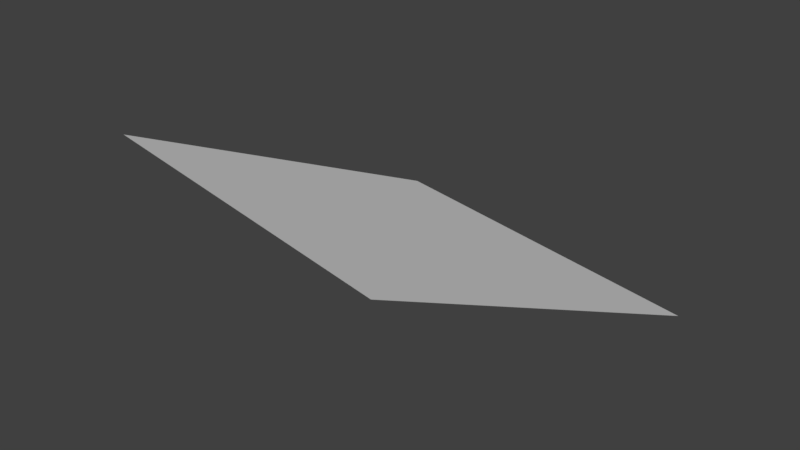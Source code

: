 # Source: doubly_linked_up-windows.blend  (saved by Blender 2.79.0; exported with 4.5.12 LTS)
import bpy
from mathutils import Matrix  # noqa: F401  (used for matrix-valued properties, if any)

bpy.ops.wm.read_factory_settings(use_empty=True)
scene = bpy.context.scene
scene.name = 'Scene'

# ---- collections
col_collection_1 = bpy.data.collections.new('Collection 1'); scene.collection.children.link(col_collection_1)
col_cubes = bpy.data.collections.new('Cubes')  # instanced only; not linked into the scene

# ---- materials (node trees are filled in below, after node groups)
mat_brick = bpy.data.materials.new('Brick')

# ---- material node trees

# ---- world
world_world = bpy.data.worlds.new('World'); scene.world = world_world
world_world.use_nodes = True; world_world.node_tree.nodes.clear()
_N = world_world.node_tree.nodes; _L = world_world.node_tree.links
n0 = _N.new('ShaderNodeOutputWorld'); n0.name = 'World Output'; n0.location = (300, 300)
n1 = _N.new('ShaderNodeBackground'); n1.name = 'Background'; n1.location = (10, 300)
n1.inputs[0].default_value = (0.05088, 0.05088, 0.05088, 1.0)
n2 = _N.new('ShaderNodeTexEnvironment'); n2.name = 'Environment Texture'; n2.location = (-224, 300)
n2.width = 140
n3 = _N.new('ShaderNodeMapping'); n3.name = 'Mapping'; n3.location = (-614, 294)
n4 = _N.new('ShaderNodeTexCoord'); n4.name = 'Texture Coordinate'; n4.location = (-814, 275)
_L.new(n1.outputs[0], n0.inputs[0])
_L.new(n4.outputs[0], n3.inputs[0])
_L.new(n3.outputs[0], n2.inputs[0])
n0.is_active_output = True
world_world.color = (0.05088, 0.05088, 0.05088)
world_world.use_sun_shadow = False
world_world.sun_shadow_jitter_overblur = 0.0
world_world.cycles.sampling_method = 'MANUAL'

# ---- meshes
me_plane = bpy.data.meshes.new('Plane')
me_plane.from_pydata([(-1.0, -1.0, 0.0), (1.0, -1.0, 0.0), (-1.0, 1.0, 0.0), (1.0, 1.0, 0.0)], [], [(0, 1, 3, 2)])
_uv = me_plane.uv_layers.new(name='UVMap')
_uv.uv.foreach_set('vector', [0.0001, 9.998e-05, 0.9999, 9.998e-05, 0.9999, 0.9999, 9.998e-05, 0.9999])
me_plane.materials.append(mat_brick)
me_plane.use_remesh_preserve_volume = False
me_plane.use_remesh_preserve_attributes = False
me_plane.use_mirror_vertex_groups = False
me_plane.update()

# ---- objects
ob_plane = bpy.data.objects.new('Plane', me_plane)
ob_cubes = bpy.data.objects.new('Cubes', None)

# ---- transforms, parenting, visibility, modifiers, constraints
ob_plane.location = (-1.232, -5.91, 1.305)
ob_plane.rotation_euler = (-0.3985, -0.004033, -0.2078)
ob_plane.lineart.crease_threshold = 0.0
ob_cubes.location = (0.0, 0.0, 0.0)
ob_cubes.empty_image_offset = (0.0, 0.0)
ob_cubes.show_instancer_for_render = False
ob_cubes.instance_type = 'COLLECTION'
ob_cubes.lineart.crease_threshold = 0.0
ob_cubes.instance_collection = col_cubes

# ---- collection membership
col_collection_1.objects.link(ob_plane)
col_collection_1.objects.link(ob_cubes)

# ---- scene / render settings (as saved in the file)
scene.frame_start = 1; scene.frame_end = 250; scene.frame_set(1)
scene.render.engine = 'CYCLES'
scene.render.image_settings.file_format = 'FFMPEG'
scene.render.resolution_percentage = 50
scene.render.dither_intensity = 0.0
scene.cycles.use_denoising = False
scene.cycles.samples = 128
scene.cycles.sampling_pattern = 'TABULATED_SOBOL'
scene.cycles.use_adaptive_sampling = False
scene.cycles.use_light_tree = False
scene.cycles.blur_glossy = 0.0
scene.cycles.sample_clamp_indirect = 0.0
scene.view_settings.view_transform = 'Standard'
bpy.context.view_layer.update()

# ---- added for rendering (the .blend has no active camera and no usable light): camera, sun
cam_auto = bpy.data.cameras.new('AutoCamera')
cam_auto.lens = 50.0
cam_auto.sensor_width = 36.0
cam_auto.clip_end = 1000.0
ob_auto_camera = bpy.data.objects.new('AutoCamera', cam_auto)
scene.collection.objects.link(ob_auto_camera)
ob_auto_camera.location = (1.83651, -9.59237, 3.75965)
ob_auto_camera.rotation_euler = (1.09748, -7.21219e-08, 0.694738)
scene.camera = ob_auto_camera
light_auto_sun = bpy.data.lights.new('AutoSun', 'SUN')
light_auto_sun.energy = 3.0
light_auto_sun.angle = 0.0523599
ob_auto_sun = bpy.data.objects.new('AutoSun', light_auto_sun)
scene.collection.objects.link(ob_auto_sun)
ob_auto_sun.rotation_euler = (0.872665, 0.174533, 0.523599)
bpy.context.view_layer.update()
